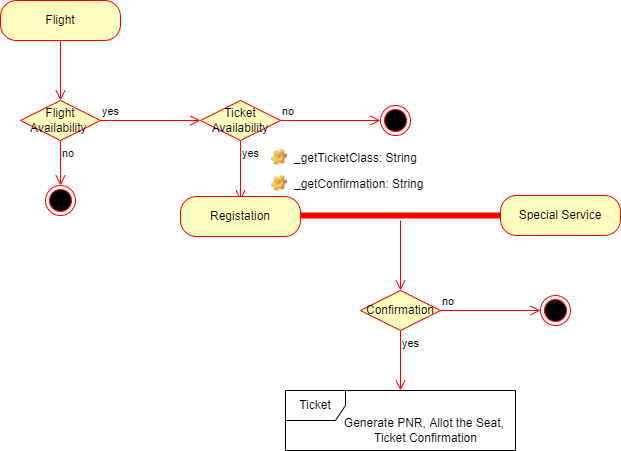

The diagram above was exported from draw.io. Its source (the exported page's mxGraphModel, read from the mxfile embedded in the PNG):
<mxGraphModel dx="1022" dy="531" grid="1" gridSize="10" guides="1" tooltips="1" connect="1" arrows="1" fold="1" page="1" pageScale="1" pageWidth="850" pageHeight="1100" math="0" shadow="0">
  <root>
    <mxCell id="0" />
    <mxCell id="1" parent="0" />
    <mxCell id="uWO9_a71IQqP9-J26jOR-12" value="Flight" style="rounded=1;whiteSpace=wrap;html=1;arcSize=40;fontColor=#000000;fillColor=#ffffc0;strokeColor=#ff0000;" vertex="1" parent="1">
      <mxGeometry x="40" y="20" width="120" height="40" as="geometry" />
    </mxCell>
    <mxCell id="uWO9_a71IQqP9-J26jOR-13" value="" style="edgeStyle=orthogonalEdgeStyle;html=1;verticalAlign=bottom;endArrow=open;endSize=8;strokeColor=#ff0000;rounded=0;" edge="1" source="uWO9_a71IQqP9-J26jOR-12" parent="1">
      <mxGeometry relative="1" as="geometry">
        <mxPoint x="100" y="120" as="targetPoint" />
      </mxGeometry>
    </mxCell>
    <mxCell id="uWO9_a71IQqP9-J26jOR-23" value="Flight Availability&amp;nbsp;" style="rhombus;whiteSpace=wrap;html=1;fillColor=#ffffc0;strokeColor=#ff0000;" vertex="1" parent="1">
      <mxGeometry x="60" y="120" width="80" height="40" as="geometry" />
    </mxCell>
    <mxCell id="uWO9_a71IQqP9-J26jOR-24" value="yes" style="edgeStyle=orthogonalEdgeStyle;html=1;align=left;verticalAlign=bottom;endArrow=open;endSize=8;strokeColor=#ff0000;rounded=0;" edge="1" parent="1" source="uWO9_a71IQqP9-J26jOR-23">
      <mxGeometry x="-1" relative="1" as="geometry">
        <mxPoint x="240" y="140" as="targetPoint" />
      </mxGeometry>
    </mxCell>
    <mxCell id="uWO9_a71IQqP9-J26jOR-25" value="no" style="edgeStyle=orthogonalEdgeStyle;html=1;align=left;verticalAlign=top;endArrow=open;endSize=8;strokeColor=#ff0000;rounded=0;" edge="1" parent="1" source="uWO9_a71IQqP9-J26jOR-23" target="uWO9_a71IQqP9-J26jOR-30">
      <mxGeometry x="-1" relative="1" as="geometry">
        <mxPoint x="100" y="220" as="targetPoint" />
      </mxGeometry>
    </mxCell>
    <mxCell id="uWO9_a71IQqP9-J26jOR-26" value="Ticket Availability" style="rhombus;whiteSpace=wrap;html=1;fillColor=#ffffc0;strokeColor=#ff0000;" vertex="1" parent="1">
      <mxGeometry x="240" y="120" width="80" height="40" as="geometry" />
    </mxCell>
    <mxCell id="uWO9_a71IQqP9-J26jOR-27" value="no" style="edgeStyle=orthogonalEdgeStyle;html=1;align=left;verticalAlign=bottom;endArrow=open;endSize=8;strokeColor=#ff0000;rounded=0;" edge="1" source="uWO9_a71IQqP9-J26jOR-26" parent="1">
      <mxGeometry x="-1" relative="1" as="geometry">
        <mxPoint x="420" y="140" as="targetPoint" />
      </mxGeometry>
    </mxCell>
    <mxCell id="uWO9_a71IQqP9-J26jOR-28" value="yes" style="edgeStyle=orthogonalEdgeStyle;html=1;align=left;verticalAlign=top;endArrow=open;endSize=8;strokeColor=#ff0000;rounded=0;" edge="1" source="uWO9_a71IQqP9-J26jOR-26" parent="1">
      <mxGeometry x="-1" relative="1" as="geometry">
        <mxPoint x="280" y="220" as="targetPoint" />
      </mxGeometry>
    </mxCell>
    <mxCell id="uWO9_a71IQqP9-J26jOR-29" value="" style="ellipse;html=1;shape=endState;fillColor=#000000;strokeColor=#ff0000;" vertex="1" parent="1">
      <mxGeometry x="420" y="125" width="30" height="30" as="geometry" />
    </mxCell>
    <mxCell id="uWO9_a71IQqP9-J26jOR-30" value="" style="ellipse;html=1;shape=endState;fillColor=#000000;strokeColor=#ff0000;" vertex="1" parent="1">
      <mxGeometry x="85" y="205" width="30" height="30" as="geometry" />
    </mxCell>
    <mxCell id="uWO9_a71IQqP9-J26jOR-33" value="_getConfirmation: String" style="label;fontStyle=0;strokeColor=none;fillColor=none;align=left;verticalAlign=top;overflow=hidden;spacingLeft=28;spacingRight=4;rotatable=0;points=[[0,0.5],[1,0.5]];portConstraint=eastwest;imageWidth=16;imageHeight=16;image=img/clipart/Gear_128x128.png" vertex="1" parent="1">
      <mxGeometry x="304" y="190" width="190" height="26" as="geometry" />
    </mxCell>
    <mxCell id="uWO9_a71IQqP9-J26jOR-34" value="Registation" style="rounded=1;whiteSpace=wrap;html=1;arcSize=40;fontColor=#000000;fillColor=#ffffc0;strokeColor=#ff0000;" vertex="1" parent="1">
      <mxGeometry x="220" y="216" width="120" height="40" as="geometry" />
    </mxCell>
    <mxCell id="uWO9_a71IQqP9-J26jOR-36" value="Special Service" style="rounded=1;whiteSpace=wrap;html=1;arcSize=40;fontColor=#000000;fillColor=#ffffc0;strokeColor=#ff0000;" vertex="1" parent="1">
      <mxGeometry x="540" y="215" width="120" height="40" as="geometry" />
    </mxCell>
    <mxCell id="uWO9_a71IQqP9-J26jOR-38" value="_getTicketClass: String" style="label;fontStyle=0;strokeColor=none;fillColor=none;align=left;verticalAlign=top;overflow=hidden;spacingLeft=28;spacingRight=4;rotatable=0;points=[[0,0.5],[1,0.5]];portConstraint=eastwest;imageWidth=16;imageHeight=16;image=img/clipart/Gear_128x128.png" vertex="1" parent="1">
      <mxGeometry x="304" y="164" width="190" height="26" as="geometry" />
    </mxCell>
    <mxCell id="uWO9_a71IQqP9-J26jOR-39" value="" style="shape=line;html=1;strokeWidth=6;strokeColor=#ff0000;" vertex="1" parent="1">
      <mxGeometry x="340" y="230" width="200" height="10" as="geometry" />
    </mxCell>
    <mxCell id="uWO9_a71IQqP9-J26jOR-40" value="" style="edgeStyle=orthogonalEdgeStyle;html=1;verticalAlign=bottom;endArrow=open;endSize=8;strokeColor=#ff0000;rounded=0;" edge="1" source="uWO9_a71IQqP9-J26jOR-39" parent="1">
      <mxGeometry relative="1" as="geometry">
        <mxPoint x="440" y="310" as="targetPoint" />
      </mxGeometry>
    </mxCell>
    <mxCell id="uWO9_a71IQqP9-J26jOR-41" value="Confirmation" style="rhombus;whiteSpace=wrap;html=1;fillColor=#ffffc0;strokeColor=#ff0000;" vertex="1" parent="1">
      <mxGeometry x="400" y="310" width="80" height="40" as="geometry" />
    </mxCell>
    <mxCell id="uWO9_a71IQqP9-J26jOR-42" value="no" style="edgeStyle=orthogonalEdgeStyle;html=1;align=left;verticalAlign=bottom;endArrow=open;endSize=8;strokeColor=#ff0000;rounded=0;" edge="1" source="uWO9_a71IQqP9-J26jOR-41" parent="1">
      <mxGeometry x="-1" relative="1" as="geometry">
        <mxPoint x="580" y="330" as="targetPoint" />
      </mxGeometry>
    </mxCell>
    <mxCell id="uWO9_a71IQqP9-J26jOR-43" value="yes" style="edgeStyle=orthogonalEdgeStyle;html=1;align=left;verticalAlign=top;endArrow=open;endSize=8;strokeColor=#ff0000;rounded=0;" edge="1" source="uWO9_a71IQqP9-J26jOR-41" parent="1">
      <mxGeometry x="-1" relative="1" as="geometry">
        <mxPoint x="440" y="410" as="targetPoint" />
      </mxGeometry>
    </mxCell>
    <mxCell id="uWO9_a71IQqP9-J26jOR-44" value="" style="ellipse;html=1;shape=endState;fillColor=#000000;strokeColor=#ff0000;" vertex="1" parent="1">
      <mxGeometry x="580" y="315" width="30" height="30" as="geometry" />
    </mxCell>
    <mxCell id="uWO9_a71IQqP9-J26jOR-45" value="Ticket" style="shape=umlFrame;whiteSpace=wrap;html=1;" vertex="1" parent="1">
      <mxGeometry x="325" y="410" width="230" height="60" as="geometry" />
    </mxCell>
    <mxCell id="uWO9_a71IQqP9-J26jOR-46" value="Generate PNR, Allot the Seat, &lt;br&gt;Ticket Confirmation" style="text;html=1;resizable=0;autosize=1;align=center;verticalAlign=middle;points=[];fillColor=none;strokeColor=none;rounded=0;" vertex="1" parent="1">
      <mxGeometry x="380" y="435" width="170" height="30" as="geometry" />
    </mxCell>
  </root>
</mxGraphModel>